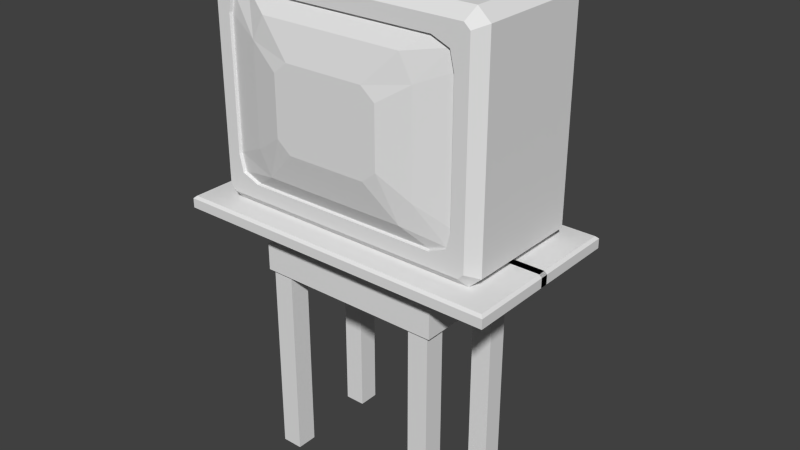 # Source: 1_tv.13.blend  (saved by Blender 2.69.0; exported with 4.5.12 LTS)
import bpy
from mathutils import Matrix  # noqa: F401  (used for matrix-valued properties, if any)

bpy.ops.wm.read_factory_settings(use_empty=True)
scene = bpy.context.scene
scene.name = 'Scene'

# ---- collections
col_collection_1 = bpy.data.collections.new('Collection 1'); scene.collection.children.link(col_collection_1)

# ---- materials (node trees are filled in below, after node groups)
mat_material = bpy.data.materials.new('Material')
mat_material.alpha_threshold = 0.0
mat_material.use_transparent_shadow = False
mat_material.roughness = 0.5
mat_material.line_color = (0.0, 0.0, 0.0, 1.0)

# ---- material node trees

# ---- world
world_world = bpy.data.worlds.new('World'); scene.world = world_world
world_world.color = (0.05088, 0.05088, 0.05088)
world_world.use_sun_shadow = False
world_world.sun_shadow_jitter_overblur = 0.0
world_world.cycles.sampling_method = 'MANUAL'
world_world.cycles.sample_map_resolution = 256

# ---- meshes
me_cube_001 = bpy.data.meshes.new('Cube.001')
me_cube_001.from_pydata([(1.277, -0.6612, 1.918), (0.0, -0.6612, 1.918), (1.257, -0.6413, 2.01), (1.277, -0.6612, 1.991), (0.0, -0.6612, 1.991), (0.0, -0.6413, 2.01), (1.277, 0.03008, 1.918), (0.0, 0.03008, 1.918), (1.277, 0.03008, 1.991), (1.257, 0.03008, 2.01), (0.0, 0.03008, 2.01), (0.6989, -0.4444, 1.931), (0.5381, -0.4444, 1.931), (0.6989, -0.2836, 1.931), (0.5381, -0.2836, 1.931), (0.6989, -0.4444, 0.001024), (0.5381, -0.4444, 0.001024), (0.6989, -0.2836, 0.001024), (0.5381, -0.2836, 0.001024), (0.6989, -0.4444, 1.522), (0.6989, -0.4444, 1.736), (0.6989, -0.2836, 1.736), (0.6989, -0.2836, 1.522), (0.5381, -0.2836, 1.522), (0.5381, -0.2836, 1.736), (0.5381, -0.4444, 1.736), (0.5381, -0.4444, 1.522), (0.0, -0.2836, 1.522), (0.0, -0.2836, 1.736), (0.0, -0.4444, 1.736), (0.0, -0.4444, 1.522), (0.6989, 0.0, 1.736), (0.6989, 0.0, 1.522), (0.5381, 0.0, 1.522), (0.5381, 0.0, 1.736), (0.7301, -0.4444, 1.522), (0.7301, -0.4444, 1.736), (0.7301, -0.2836, 1.736), (0.7301, -0.2836, 1.522), (0.7301, 0.0, 1.736), (0.7301, 0.0, 1.522), (0.6989, -0.4676, 1.522), (0.6989, -0.4676, 1.736), (0.5381, -0.4676, 1.736), (0.5381, -0.4676, 1.522), (0.0, -0.4676, 1.736), (0.0, -0.4676, 1.522), (0.7301, -0.4676, 1.522), (0.7301, -0.4676, 1.736)], [], [(6, 0, 1, 7), (3, 4, 1, 0), (9, 10, 5, 2), (4, 3, 2, 5), (8, 3, 0, 6), (3, 8, 9, 2), (16, 15, 17, 18), (19, 22, 17, 15), (23, 26, 16, 18), (22, 23, 18, 17), (26, 19, 15, 16), (11, 13, 21, 20), (32, 22, 38, 40), (14, 12, 25, 24), (26, 23, 27, 30), (13, 14, 24, 21), (23, 22, 32, 33), (12, 11, 20, 25), (36, 35, 47, 48), (28, 29, 30, 27), (24, 25, 29, 28), (35, 19, 41, 47), (23, 24, 28, 27), (31, 34, 33, 32), (21, 24, 34, 31), (24, 23, 33, 34), (21, 31, 39, 37), (36, 37, 38, 35), (38, 37, 39, 40), (31, 32, 40, 39), (22, 19, 35, 38), (20, 21, 37, 36), (20, 36, 48, 42), (43, 42, 41, 44), (43, 44, 46, 45), (41, 42, 48, 47), (29, 25, 43, 45), (26, 30, 46, 44), (30, 29, 45, 46), (19, 26, 44, 41), (25, 20, 42, 43)])
me_cube_001.materials.append(mat_material)
me_cube_001.use_remesh_preserve_volume = False
me_cube_001.use_remesh_preserve_attributes = False
me_cube_001.use_mirror_vertex_groups = False
me_cube_001.update()
me_cube = bpy.data.meshes.new('Cube')
me_cube.from_pydata([(0.7058, 0.5137, 2.447), (0.7891, 0.5137, 3.437), (0.7072, 0.5137, 3.533), (0.7906, 0.5137, 2.547), (0.7058, 0.8986, 2.447), (0.7906, 0.8986, 2.547), (1.008, -0.4332, 2.007), (0.9768, -0.5137, 2.087), (1.008, -0.4332, 3.773), (0.9768, -0.5137, 3.692), (1.023, -0.5137, 2.129), (1.103, -0.4332, 2.094), (1.103, -0.4332, 3.686), (1.023, -0.5137, 3.65), (0.7511, -0.5137, 2.2), (0.7511, -0.5137, 3.579), (0.9182, -0.5137, 3.387), (0.9182, -0.5137, 2.392), (0.7906, 0.8986, 3.055), (0.7901, 0.7714, 3.436), (0.7063, 0.7714, 3.534), (0.6469, 0.8986, 3.164), (0.7472, -0.4887, 2.204), (0.7472, -0.4887, 3.576), (0.9134, -0.4887, 3.385), (0.9134, -0.4887, 2.395), (0.5559, -0.5604, 2.329), (0.5559, -0.5604, 3.451), (0.655, -0.5604, 3.268), (0.655, -0.5604, 2.512), (0.3092, -0.6183, 2.576), (0.3092, -0.6183, 3.204), (0.417, -0.6183, 3.115), (0.417, -0.6183, 2.665), (0.9999, -0.5137, 3.671), (0.9999, -0.5137, 2.108), (0.8865, -0.5137, 3.523), (0.8865, -0.5137, 2.256), (0.8821, -0.4887, 3.52), (0.8821, -0.4887, 2.259), (0.0, -0.5137, 2.087), (0.0, -0.4332, 2.007), (0.0, -0.4332, 3.773), (0.0, -0.5137, 3.692), (0.0, -0.5137, 2.2), (0.0, -0.5137, 3.579), (0.0, -0.4887, 2.204), (0.0, -0.4887, 3.576), (0.0, -0.5604, 2.329), (0.0, -0.5604, 3.451), (0.0, -0.6183, 2.576), (0.0, -0.6183, 3.204), (0.0, 0.5137, 2.447), (0.0, 0.5137, 3.534), (0.0, 0.8986, 2.447), (0.0, 0.8986, 3.164), (0.0, 0.7714, 3.535), (0.9907, 0.5137, 2.051), (1.008, 0.4632, 2.007), (1.008, 0.4632, 3.773), (0.9907, 0.5137, 3.728), (1.103, 0.4632, 2.094), (1.059, 0.5137, 2.113), (1.059, 0.5137, 3.666), (1.103, 0.4632, 3.686), (0.0, 0.5137, 2.051), (0.0, 0.4632, 2.007), (0.0, 0.4632, 3.773), (0.0, 0.5137, 3.728)], [], [(3, 1, 63, 62), (59, 67, 42, 8), (1, 2, 60, 63), (2, 53, 68, 60), (58, 6, 41, 66), (1, 3, 5, 18, 19), (53, 2, 20, 56), (3, 0, 4, 5), (12, 8, 9, 34, 13), (10, 35, 7, 6, 11), (13, 10, 11, 12), (0, 3, 62, 57), (36, 16, 13, 34), (45, 15, 9, 43), (37, 14, 7, 35), (16, 17, 10, 13), (18, 21, 20, 19), (2, 1, 19, 20), (17, 16, 24, 25), (37, 17, 25, 39), (36, 15, 23, 38), (44, 14, 22, 46), (25, 24, 28, 29), (22, 39, 25, 29, 26), (24, 38, 23, 27, 28), (46, 22, 26, 48), (29, 28, 32, 33), (26, 29, 33, 30), (28, 27, 31, 32), (48, 26, 30, 50), (15, 36, 34, 9), (17, 37, 35, 10), (14, 37, 39, 22), (16, 36, 38, 24), (7, 40, 41, 6), (8, 42, 43, 9), (14, 44, 40, 7), (15, 45, 47, 23), (23, 47, 49, 27), (32, 31, 51, 50, 30, 33), (27, 49, 51, 31), (64, 59, 8, 12), (5, 4, 54, 55, 21, 18), (0, 52, 54, 4), (21, 55, 56, 20), (61, 64, 12, 11), (52, 0, 57, 65), (63, 60, 59, 64), (61, 58, 57, 62), (64, 61, 62, 63), (65, 57, 58, 66), (67, 59, 60, 68), (58, 61, 11, 6)])
me_cube.materials.append(mat_material)
me_cube.use_remesh_preserve_volume = False
me_cube.use_remesh_preserve_attributes = False
me_cube.use_mirror_vertex_groups = False
me_cube.update()

# ---- objects
ob_tv_001 = bpy.data.objects.new('TV.001', me_cube_001)
ob_tv = bpy.data.objects.new('TV', me_cube)

# ---- transforms, parenting, visibility, modifiers, constraints
ob_tv_001.location = (0.0, 0.0, 0.0)
ob_tv_001.lock_rotations_4d = False
ob_tv_001.empty_display_type = 'ARROWS'
ob_tv_001.lineart.crease_threshold = 0.0
_m = ob_tv_001.modifiers.new('Mirror', 'MIRROR')
_m.use_axis = (True, True, False)
_m.use_clip = True
ob_tv.location = (0.0, 0.0, 0.0)
ob_tv.lock_rotations_4d = False
ob_tv.empty_display_type = 'ARROWS'
ob_tv.lineart.crease_threshold = 0.0
_m = ob_tv.modifiers.new('Mirror', 'MIRROR')
_m.use_clip = True

# ---- collection membership
col_collection_1.objects.link(ob_tv_001)
col_collection_1.objects.link(ob_tv)

# ---- scene / render settings (as saved in the file)
scene.frame_start = 1; scene.frame_end = 250; scene.frame_set(240)
scene.render.engine = 'BLENDER_EEVEE_NEXT'
scene.render.image_settings.color_mode = 'RGB'
scene.render.image_settings.compression = 90
scene.render.resolution_percentage = 50
scene.render.dither_intensity = 0.0
scene.cycles.use_denoising = False
scene.cycles.samples = 10
scene.cycles.sampling_pattern = 'TABULATED_SOBOL'
scene.cycles.light_sampling_threshold = 0.0
scene.cycles.use_adaptive_sampling = False
scene.cycles.use_light_tree = False
scene.cycles.blur_glossy = 0.0
scene.cycles.volume_bounces = 1
scene.cycles.pixel_filter_type = 'GAUSSIAN'
scene.cycles.sample_clamp_indirect = 0.0
scene.view_settings.view_transform = 'Standard'
bpy.context.view_layer.update()

# ---- added for rendering (the .blend has no active camera and no usable light): camera, sun
cam_auto = bpy.data.cameras.new('AutoCamera')
cam_auto.lens = 50.0
cam_auto.sensor_width = 36.0
cam_auto.clip_end = 1000.0
ob_auto_camera = bpy.data.objects.new('AutoCamera', cam_auto)
scene.collection.objects.link(ob_auto_camera)
ob_auto_camera.location = (4.455, -5.2273, 5.45096)
ob_auto_camera.rotation_euler = (1.09748, -7.21219e-08, 0.694738)
scene.camera = ob_auto_camera
light_auto_sun = bpy.data.lights.new('AutoSun', 'SUN')
light_auto_sun.energy = 3.0
light_auto_sun.angle = 0.0523599
ob_auto_sun = bpy.data.objects.new('AutoSun', light_auto_sun)
scene.collection.objects.link(ob_auto_sun)
ob_auto_sun.rotation_euler = (0.872665, 0.174533, 0.523599)
bpy.context.view_layer.update()
